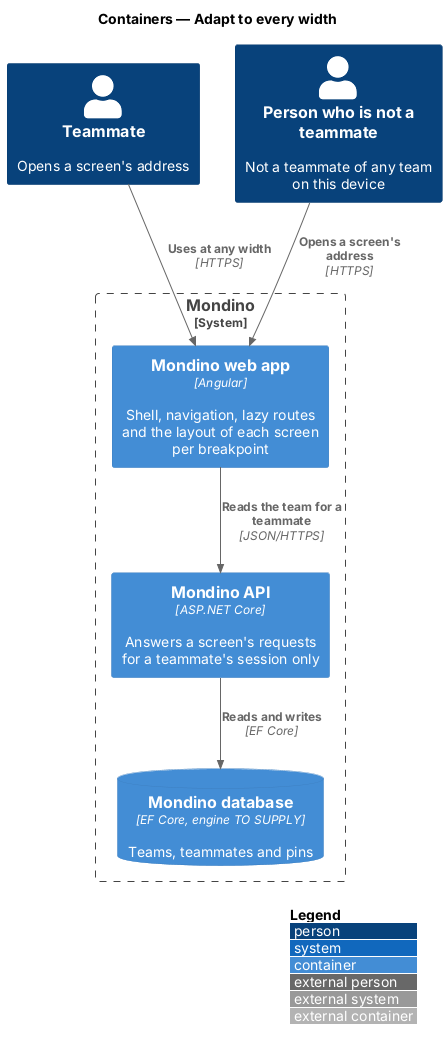

The diagram above was rendered by PlantUML. Its source (embedded in the PNG):
@startuml
!include <C4/C4_Container>
LAYOUT_WITH_LEGEND()
title Containers — Adapt to every width

Person(teammate, "Teammate", "Opens a screen's address")
Person(visitor, "Person who is not a teammate", "Not a teammate of any team on this device")

System_Boundary(mondino, "Mondino") {
  Container(spa, "Mondino web app", "Angular", "Shell, navigation, lazy routes and the layout of each screen per breakpoint")
  Container(api, "Mondino API", "ASP.NET Core", "Answers a screen's requests for a teammate's session only")
  ContainerDb(db, "Mondino database", "EF Core, engine TO SUPPLY", "Teams, teammates and pins")
}

Rel(teammate, spa, "Uses at any width", "HTTPS")
Rel(visitor, spa, "Opens a screen's address", "HTTPS")
Rel(spa, api, "Reads the team for a teammate", "JSON/HTTPS")
Rel(api, db, "Reads and writes", "EF Core")
@enduml